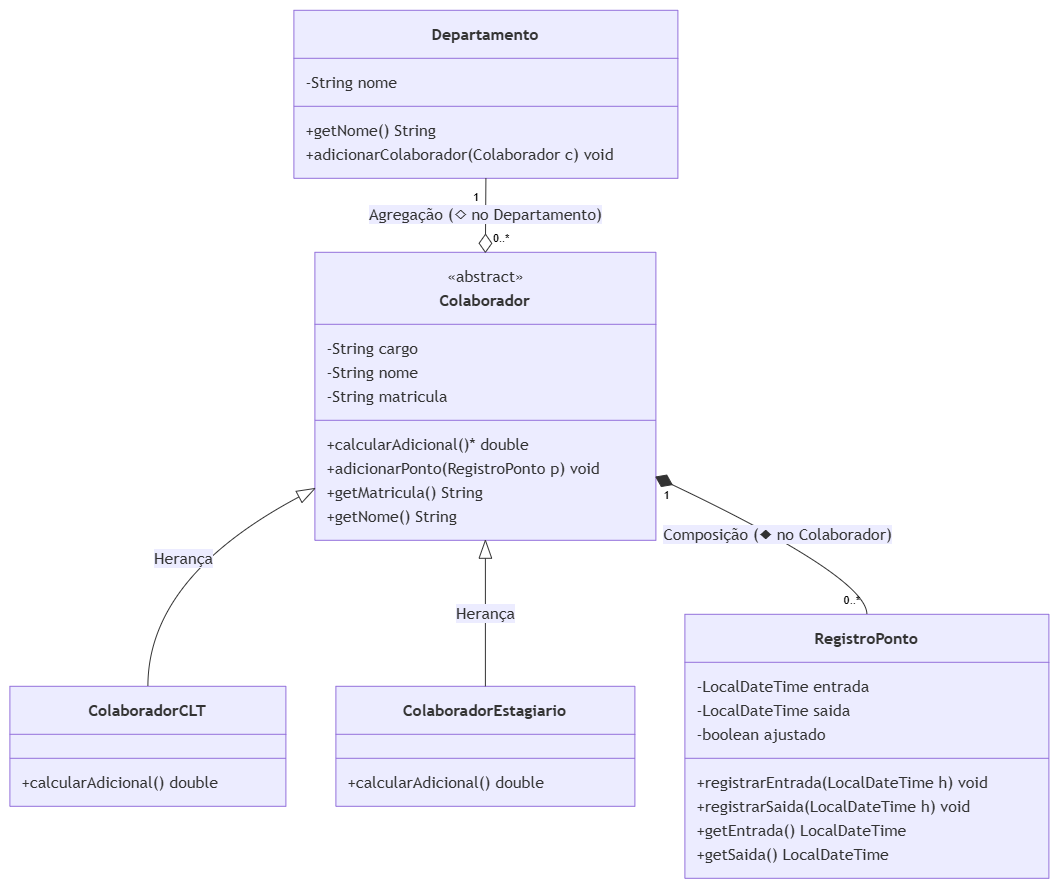

The diagram above was exported from draw.io. Its source (the exported page's mxGraphModel, read from the mxfile embedded in the PNG):
<mxGraphModel dx="2117" dy="2371" grid="1" gridSize="10" guides="1" tooltips="1" connect="1" arrows="1" fold="1" page="1" pageScale="1" pageWidth="827" pageHeight="1169" math="0" shadow="0">
  <root>
    <mxCell id="0" />
    <mxCell id="1" parent="0" />
    <UserObject label="" mermaidData="{&#10;  &quot;data&quot;: &quot;classDiagram\n    class Departamento {\n        -String nome\n        +getNome() String\n        +adicionarColaborador(Colaborador c) void\n    }\n\n    class Colaborador {\n        &lt;&lt;abstract&gt;&gt;\n        -String cargo\n        -String nome\n        -String matricula\n        +calcularAdicional()* double\n        +adicionarPonto(RegistroPonto p) void\n        +getMatricula() String\n        +getNome() String\n    }\n\n    class ColaboradorCLT {\n        +calcularAdicional() double\n    }\n\n    class ColaboradorEstagiario {\n        +calcularAdicional() double\n    }\n\n    class RegistroPonto {\n        -LocalDateTime entrada\n        -LocalDateTime saida\n        -boolean ajustado\n        +registrarEntrada(LocalDateTime h) void\n        +registrarSaida(LocalDateTime h) void\n        +getEntrada() LocalDateTime\n        +getSaida() LocalDateTime\n    }\n\n    Departamento \&quot;1\&quot; --o \&quot;0..*\&quot; Colaborador : Agregação (◇ no Departamento)\n    Colaborador &lt;|-- ColaboradorCLT : Herança\n    Colaborador &lt;|-- ColaboradorEstagiario : Herança\n    Colaborador \&quot;1\&quot; *-- \&quot;0..*\&quot; RegistroPonto : Composição (◆ no Colaborador)&quot;,&#10;  &quot;config&quot;: null&#10;}" id="FH7gabFyce4Le_DhM6Sg-324">
      <mxCell connectable="0" parent="1" style="group;transparentBounds=1;editIcon=1;lockedGroup=0;groupPadding=10;" vertex="1">
        <mxGeometry as="geometry" />
      </mxCell>
    </UserObject>
    <UserObject label="&lt;b&gt;Departamento&lt;/b&gt;" mermaidId="n:Departamento" mermaidBaseStyle="swimlane;html=1;fontStyle=1;fontSize=16;align=center;verticalAlign=middle;horizontal=1;childLayout=stackLayout;startSize=48;horizontalStack=0;resizeParent=1;resizeParentMax=0;resizeLast=0;collapsible=0;marginTop=12;marginBottom=12;stackSpacing=0;swimlaneFillColor=light-dark(#ECECFF,#1f2020);whiteSpace=wrap;fillColor=light-dark(#ECECFF,#1f2020);strokeColor=light-dark(#9370DB,#cccccc);fontColor=light-dark(#333333,#cccccc);fontFamily=Trebuchet MS,Verdana,Arial,sans-serif;" mermaidBaseValue="&lt;b&gt;Departamento&lt;/b&gt;" id="FH7gabFyce4Le_DhM6Sg-325">
      <mxCell parent="FH7gabFyce4Le_DhM6Sg-324" style="swimlane;html=1;fontStyle=1;fontSize=16;align=center;verticalAlign=middle;horizontal=1;childLayout=stackLayout;startSize=48;horizontalStack=0;resizeParent=1;resizeParentMax=0;resizeLast=0;collapsible=0;marginTop=12;marginBottom=12;stackSpacing=0;swimlaneFillColor=light-dark(#ECECFF,#1f2020);whiteSpace=wrap;fillColor=light-dark(#ECECFF,#1f2020);strokeColor=light-dark(#9370DB,#cccccc);fontColor=light-dark(#333333,#cccccc);fontFamily=Trebuchet MS,Verdana,Arial,sans-serif;" vertex="1">
        <mxGeometry height="168" width="384" x="154" y="-110" as="geometry" />
      </mxCell>
    </UserObject>
    <mxCell id="FH7gabFyce4Le_DhM6Sg-326" parent="FH7gabFyce4Le_DhM6Sg-325" style="text;fontSize=16;strokeColor=none;fillColor=none;align=left;verticalAlign=middle;spacingLeft=10;spacingRight=12;spacingBottom=2;overflow=hidden;rotatable=0;points=[[0,0.5],[1,0.5]];portConstraint=eastwest;fontFamily=Trebuchet MS,Verdana,Arial,sans-serif;fontColor=light-dark(#333333,#cccccc);" value="-String nome" vertex="1">
      <mxGeometry height="24" width="384" y="60" as="geometry" />
    </mxCell>
    <mxCell id="FH7gabFyce4Le_DhM6Sg-327" parent="FH7gabFyce4Le_DhM6Sg-325" style="line;strokeWidth=1;fillColor=none;spacingLeft=3;spacingRight=3;rotatable=0;points=[];strokeColor=inherit;" vertex="1">
      <mxGeometry height="24" width="384" y="84" as="geometry" />
    </mxCell>
    <mxCell id="FH7gabFyce4Le_DhM6Sg-328" parent="FH7gabFyce4Le_DhM6Sg-325" style="text;fontSize=16;strokeColor=none;fillColor=none;align=left;verticalAlign=middle;spacingLeft=10;spacingRight=12;spacingBottom=2;overflow=hidden;rotatable=0;points=[[0,0.5],[1,0.5]];portConstraint=eastwest;fontFamily=Trebuchet MS,Verdana,Arial,sans-serif;fontColor=light-dark(#333333,#cccccc);" value="+getNome() String" vertex="1">
      <mxGeometry height="24" width="384" y="108" as="geometry" />
    </mxCell>
    <mxCell id="FH7gabFyce4Le_DhM6Sg-329" parent="FH7gabFyce4Le_DhM6Sg-325" style="text;fontSize=16;strokeColor=none;fillColor=none;align=left;verticalAlign=middle;spacingLeft=10;spacingRight=12;spacingBottom=2;overflow=hidden;rotatable=0;points=[[0,0.5],[1,0.5]];portConstraint=eastwest;fontFamily=Trebuchet MS,Verdana,Arial,sans-serif;fontColor=light-dark(#333333,#cccccc);" value="+adicionarColaborador(Colaborador c) void" vertex="1">
      <mxGeometry height="24" width="384" y="132" as="geometry" />
    </mxCell>
    <UserObject label="&lt;b&gt;Colaborador&lt;/b&gt;" mermaidId="n:Colaborador" mermaidBaseStyle="swimlane;html=1;fontStyle=1;fontSize=16;align=center;verticalAlign=middle;horizontal=1;childLayout=stackLayout;startSize=72;horizontalStack=0;resizeParent=1;resizeParentMax=0;resizeLast=0;collapsible=0;marginTop=12;marginBottom=12;stackSpacing=0;swimlaneFillColor=light-dark(#ECECFF,#1f2020);whiteSpace=wrap;spacingTop=24;fillColor=light-dark(#ECECFF,#1f2020);strokeColor=light-dark(#9370DB,#cccccc);fontColor=light-dark(#333333,#cccccc);fontFamily=Trebuchet MS,Verdana,Arial,sans-serif;" mermaidBaseValue="&lt;b&gt;Colaborador&lt;/b&gt;" id="FH7gabFyce4Le_DhM6Sg-330">
      <mxCell parent="FH7gabFyce4Le_DhM6Sg-324" style="swimlane;html=1;fontStyle=1;fontSize=16;align=center;verticalAlign=middle;horizontal=1;childLayout=stackLayout;startSize=72;horizontalStack=0;resizeParent=1;resizeParentMax=0;resizeLast=0;collapsible=0;marginTop=12;marginBottom=12;stackSpacing=0;swimlaneFillColor=light-dark(#ECECFF,#1f2020);whiteSpace=wrap;spacingTop=24;fillColor=light-dark(#ECECFF,#1f2020);strokeColor=light-dark(#9370DB,#cccccc);fontColor=light-dark(#333333,#cccccc);fontFamily=Trebuchet MS,Verdana,Arial,sans-serif;" vertex="1">
        <mxGeometry height="288" width="341" x="175" y="132" as="geometry" />
      </mxCell>
    </UserObject>
    <mxCell id="FH7gabFyce4Le_DhM6Sg-331" parent="FH7gabFyce4Le_DhM6Sg-330" style="text;html=1;strokeColor=none;fillColor=none;align=center;verticalAlign=middle;fontSize=16;movable=0;resizable=0;rotatable=0;points=[];fontFamily=Trebuchet MS,Verdana,Arial,sans-serif;fontColor=light-dark(#333333,#cccccc);" value="«abstract»" vertex="1">
      <mxGeometry height="24" width="341" y="12" as="geometry" />
    </mxCell>
    <mxCell id="FH7gabFyce4Le_DhM6Sg-332" parent="FH7gabFyce4Le_DhM6Sg-330" style="text;fontSize=16;strokeColor=none;fillColor=none;align=left;verticalAlign=middle;spacingLeft=10;spacingRight=12;spacingBottom=2;overflow=hidden;rotatable=0;points=[[0,0.5],[1,0.5]];portConstraint=eastwest;fontFamily=Trebuchet MS,Verdana,Arial,sans-serif;fontColor=light-dark(#333333,#cccccc);" value="-String cargo" vertex="1">
      <mxGeometry height="24" width="341" y="84" as="geometry" />
    </mxCell>
    <mxCell id="FH7gabFyce4Le_DhM6Sg-333" parent="FH7gabFyce4Le_DhM6Sg-330" style="text;fontSize=16;strokeColor=none;fillColor=none;align=left;verticalAlign=middle;spacingLeft=10;spacingRight=12;spacingBottom=2;overflow=hidden;rotatable=0;points=[[0,0.5],[1,0.5]];portConstraint=eastwest;fontFamily=Trebuchet MS,Verdana,Arial,sans-serif;fontColor=light-dark(#333333,#cccccc);" value="-String nome" vertex="1">
      <mxGeometry height="24" width="341" y="108" as="geometry" />
    </mxCell>
    <mxCell id="FH7gabFyce4Le_DhM6Sg-334" parent="FH7gabFyce4Le_DhM6Sg-330" style="text;fontSize=16;strokeColor=none;fillColor=none;align=left;verticalAlign=middle;spacingLeft=10;spacingRight=12;spacingBottom=2;overflow=hidden;rotatable=0;points=[[0,0.5],[1,0.5]];portConstraint=eastwest;fontFamily=Trebuchet MS,Verdana,Arial,sans-serif;fontColor=light-dark(#333333,#cccccc);" value="-String matricula" vertex="1">
      <mxGeometry height="24" width="341" y="132" as="geometry" />
    </mxCell>
    <mxCell id="FH7gabFyce4Le_DhM6Sg-335" parent="FH7gabFyce4Le_DhM6Sg-330" style="line;strokeWidth=1;fillColor=none;spacingLeft=3;spacingRight=3;rotatable=0;points=[];strokeColor=inherit;" vertex="1">
      <mxGeometry height="24" width="341" y="156" as="geometry" />
    </mxCell>
    <mxCell id="FH7gabFyce4Le_DhM6Sg-336" parent="FH7gabFyce4Le_DhM6Sg-330" style="text;fontSize=16;strokeColor=none;fillColor=none;align=left;verticalAlign=middle;spacingLeft=10;spacingRight=12;spacingBottom=2;overflow=hidden;rotatable=0;points=[[0,0.5],[1,0.5]];portConstraint=eastwest;fontFamily=Trebuchet MS,Verdana,Arial,sans-serif;fontColor=light-dark(#333333,#cccccc);" value="+calcularAdicional()* double" vertex="1">
      <mxGeometry height="24" width="341" y="180" as="geometry" />
    </mxCell>
    <mxCell id="FH7gabFyce4Le_DhM6Sg-337" parent="FH7gabFyce4Le_DhM6Sg-330" style="text;fontSize=16;strokeColor=none;fillColor=none;align=left;verticalAlign=middle;spacingLeft=10;spacingRight=12;spacingBottom=2;overflow=hidden;rotatable=0;points=[[0,0.5],[1,0.5]];portConstraint=eastwest;fontFamily=Trebuchet MS,Verdana,Arial,sans-serif;fontColor=light-dark(#333333,#cccccc);" value="+adicionarPonto(RegistroPonto p) void" vertex="1">
      <mxGeometry height="24" width="341" y="204" as="geometry" />
    </mxCell>
    <mxCell id="FH7gabFyce4Le_DhM6Sg-338" parent="FH7gabFyce4Le_DhM6Sg-330" style="text;fontSize=16;strokeColor=none;fillColor=none;align=left;verticalAlign=middle;spacingLeft=10;spacingRight=12;spacingBottom=2;overflow=hidden;rotatable=0;points=[[0,0.5],[1,0.5]];portConstraint=eastwest;fontFamily=Trebuchet MS,Verdana,Arial,sans-serif;fontColor=light-dark(#333333,#cccccc);" value="+getMatricula() String" vertex="1">
      <mxGeometry height="24" width="341" y="228" as="geometry" />
    </mxCell>
    <mxCell id="FH7gabFyce4Le_DhM6Sg-339" parent="FH7gabFyce4Le_DhM6Sg-330" style="text;fontSize=16;strokeColor=none;fillColor=none;align=left;verticalAlign=middle;spacingLeft=10;spacingRight=12;spacingBottom=2;overflow=hidden;rotatable=0;points=[[0,0.5],[1,0.5]];portConstraint=eastwest;fontFamily=Trebuchet MS,Verdana,Arial,sans-serif;fontColor=light-dark(#333333,#cccccc);" value="+getNome() String" vertex="1">
      <mxGeometry height="24" width="341" y="252" as="geometry" />
    </mxCell>
    <UserObject label="&lt;b&gt;ColaboradorCLT&lt;/b&gt;" mermaidId="n:ColaboradorCLT" mermaidBaseStyle="swimlane;html=1;fontStyle=1;fontSize=16;align=center;verticalAlign=middle;horizontal=1;childLayout=stackLayout;startSize=48;horizontalStack=0;resizeParent=1;resizeParentMax=0;resizeLast=0;collapsible=0;marginTop=12;marginBottom=12;stackSpacing=0;swimlaneFillColor=light-dark(#ECECFF,#1f2020);whiteSpace=wrap;fillColor=light-dark(#ECECFF,#1f2020);strokeColor=light-dark(#9370DB,#cccccc);fontColor=light-dark(#333333,#cccccc);fontFamily=Trebuchet MS,Verdana,Arial,sans-serif;" mermaidBaseValue="&lt;b&gt;ColaboradorCLT&lt;/b&gt;" id="FH7gabFyce4Le_DhM6Sg-340">
      <mxCell parent="FH7gabFyce4Le_DhM6Sg-324" style="swimlane;html=1;fontStyle=1;fontSize=16;align=center;verticalAlign=middle;horizontal=1;childLayout=stackLayout;startSize=48;horizontalStack=0;resizeParent=1;resizeParentMax=0;resizeLast=0;collapsible=0;marginTop=12;marginBottom=12;stackSpacing=0;swimlaneFillColor=light-dark(#ECECFF,#1f2020);whiteSpace=wrap;fillColor=light-dark(#ECECFF,#1f2020);strokeColor=light-dark(#9370DB,#cccccc);fontColor=light-dark(#333333,#cccccc);fontFamily=Trebuchet MS,Verdana,Arial,sans-serif;" vertex="1">
        <mxGeometry height="120" width="276" x="-130" y="566" as="geometry" />
      </mxCell>
    </UserObject>
    <mxCell id="FH7gabFyce4Le_DhM6Sg-341" parent="FH7gabFyce4Le_DhM6Sg-340" style="line;strokeWidth=1;fillColor=none;spacingLeft=3;spacingRight=3;rotatable=0;points=[];strokeColor=inherit;" vertex="1">
      <mxGeometry height="24" width="276" y="60" as="geometry" />
    </mxCell>
    <mxCell id="FH7gabFyce4Le_DhM6Sg-342" parent="FH7gabFyce4Le_DhM6Sg-340" style="text;fontSize=16;strokeColor=none;fillColor=none;align=left;verticalAlign=middle;spacingLeft=10;spacingRight=12;spacingBottom=2;overflow=hidden;rotatable=0;points=[[0,0.5],[1,0.5]];portConstraint=eastwest;fontFamily=Trebuchet MS,Verdana,Arial,sans-serif;fontColor=light-dark(#333333,#cccccc);" value="+calcularAdicional() double" vertex="1">
      <mxGeometry height="24" width="276" y="84" as="geometry" />
    </mxCell>
    <UserObject label="&lt;b&gt;ColaboradorEstagiario&lt;/b&gt;" mermaidId="n:ColaboradorEstagiario" mermaidBaseStyle="swimlane;html=1;fontStyle=1;fontSize=16;align=center;verticalAlign=middle;horizontal=1;childLayout=stackLayout;startSize=48;horizontalStack=0;resizeParent=1;resizeParentMax=0;resizeLast=0;collapsible=0;marginTop=12;marginBottom=12;stackSpacing=0;swimlaneFillColor=light-dark(#ECECFF,#1f2020);whiteSpace=wrap;fillColor=light-dark(#ECECFF,#1f2020);strokeColor=light-dark(#9370DB,#cccccc);fontColor=light-dark(#333333,#cccccc);fontFamily=Trebuchet MS,Verdana,Arial,sans-serif;" mermaidBaseValue="&lt;b&gt;ColaboradorEstagiario&lt;/b&gt;" id="FH7gabFyce4Le_DhM6Sg-343">
      <mxCell parent="FH7gabFyce4Le_DhM6Sg-324" style="swimlane;html=1;fontStyle=1;fontSize=16;align=center;verticalAlign=middle;horizontal=1;childLayout=stackLayout;startSize=48;horizontalStack=0;resizeParent=1;resizeParentMax=0;resizeLast=0;collapsible=0;marginTop=12;marginBottom=12;stackSpacing=0;swimlaneFillColor=light-dark(#ECECFF,#1f2020);whiteSpace=wrap;fillColor=light-dark(#ECECFF,#1f2020);strokeColor=light-dark(#9370DB,#cccccc);fontColor=light-dark(#333333,#cccccc);fontFamily=Trebuchet MS,Verdana,Arial,sans-serif;" vertex="1">
        <mxGeometry height="120" width="299" x="196" y="566" as="geometry" />
      </mxCell>
    </UserObject>
    <mxCell id="FH7gabFyce4Le_DhM6Sg-344" parent="FH7gabFyce4Le_DhM6Sg-343" style="line;strokeWidth=1;fillColor=none;spacingLeft=3;spacingRight=3;rotatable=0;points=[];strokeColor=inherit;" vertex="1">
      <mxGeometry height="24" width="299" y="60" as="geometry" />
    </mxCell>
    <mxCell id="FH7gabFyce4Le_DhM6Sg-345" parent="FH7gabFyce4Le_DhM6Sg-343" style="text;fontSize=16;strokeColor=none;fillColor=none;align=left;verticalAlign=middle;spacingLeft=10;spacingRight=12;spacingBottom=2;overflow=hidden;rotatable=0;points=[[0,0.5],[1,0.5]];portConstraint=eastwest;fontFamily=Trebuchet MS,Verdana,Arial,sans-serif;fontColor=light-dark(#333333,#cccccc);" value="+calcularAdicional() double" vertex="1">
      <mxGeometry height="24" width="299" y="84" as="geometry" />
    </mxCell>
    <UserObject label="&lt;b&gt;RegistroPonto&lt;/b&gt;" mermaidId="n:RegistroPonto" mermaidBaseStyle="swimlane;html=1;fontStyle=1;fontSize=16;align=center;verticalAlign=middle;horizontal=1;childLayout=stackLayout;startSize=48;horizontalStack=0;resizeParent=1;resizeParentMax=0;resizeLast=0;collapsible=0;marginTop=12;marginBottom=12;stackSpacing=0;swimlaneFillColor=light-dark(#ECECFF,#1f2020);whiteSpace=wrap;fillColor=light-dark(#ECECFF,#1f2020);strokeColor=light-dark(#9370DB,#cccccc);fontColor=light-dark(#333333,#cccccc);fontFamily=Trebuchet MS,Verdana,Arial,sans-serif;" mermaidBaseValue="&lt;b&gt;RegistroPonto&lt;/b&gt;" id="FH7gabFyce4Le_DhM6Sg-346">
      <mxCell parent="FH7gabFyce4Le_DhM6Sg-324" style="swimlane;html=1;fontStyle=1;fontSize=16;align=center;verticalAlign=middle;horizontal=1;childLayout=stackLayout;startSize=48;horizontalStack=0;resizeParent=1;resizeParentMax=0;resizeLast=0;collapsible=0;marginTop=12;marginBottom=12;stackSpacing=0;swimlaneFillColor=light-dark(#ECECFF,#1f2020);whiteSpace=wrap;fillColor=light-dark(#ECECFF,#1f2020);strokeColor=light-dark(#9370DB,#cccccc);fontColor=light-dark(#333333,#cccccc);fontFamily=Trebuchet MS,Verdana,Arial,sans-serif;" vertex="1">
        <mxGeometry height="264" width="364" x="545" y="494" as="geometry" />
      </mxCell>
    </UserObject>
    <mxCell id="FH7gabFyce4Le_DhM6Sg-347" parent="FH7gabFyce4Le_DhM6Sg-346" style="text;fontSize=16;strokeColor=none;fillColor=none;align=left;verticalAlign=middle;spacingLeft=10;spacingRight=12;spacingBottom=2;overflow=hidden;rotatable=0;points=[[0,0.5],[1,0.5]];portConstraint=eastwest;fontFamily=Trebuchet MS,Verdana,Arial,sans-serif;fontColor=light-dark(#333333,#cccccc);" value="-LocalDateTime entrada" vertex="1">
      <mxGeometry height="24" width="364" y="60" as="geometry" />
    </mxCell>
    <mxCell id="FH7gabFyce4Le_DhM6Sg-348" parent="FH7gabFyce4Le_DhM6Sg-346" style="text;fontSize=16;strokeColor=none;fillColor=none;align=left;verticalAlign=middle;spacingLeft=10;spacingRight=12;spacingBottom=2;overflow=hidden;rotatable=0;points=[[0,0.5],[1,0.5]];portConstraint=eastwest;fontFamily=Trebuchet MS,Verdana,Arial,sans-serif;fontColor=light-dark(#333333,#cccccc);" value="-LocalDateTime saida" vertex="1">
      <mxGeometry height="24" width="364" y="84" as="geometry" />
    </mxCell>
    <mxCell id="FH7gabFyce4Le_DhM6Sg-349" parent="FH7gabFyce4Le_DhM6Sg-346" style="text;fontSize=16;strokeColor=none;fillColor=none;align=left;verticalAlign=middle;spacingLeft=10;spacingRight=12;spacingBottom=2;overflow=hidden;rotatable=0;points=[[0,0.5],[1,0.5]];portConstraint=eastwest;fontFamily=Trebuchet MS,Verdana,Arial,sans-serif;fontColor=light-dark(#333333,#cccccc);" value="-boolean ajustado" vertex="1">
      <mxGeometry height="24" width="364" y="108" as="geometry" />
    </mxCell>
    <mxCell id="FH7gabFyce4Le_DhM6Sg-350" parent="FH7gabFyce4Le_DhM6Sg-346" style="line;strokeWidth=1;fillColor=none;spacingLeft=3;spacingRight=3;rotatable=0;points=[];strokeColor=inherit;" vertex="1">
      <mxGeometry height="24" width="364" y="132" as="geometry" />
    </mxCell>
    <mxCell id="FH7gabFyce4Le_DhM6Sg-351" parent="FH7gabFyce4Le_DhM6Sg-346" style="text;fontSize=16;strokeColor=none;fillColor=none;align=left;verticalAlign=middle;spacingLeft=10;spacingRight=12;spacingBottom=2;overflow=hidden;rotatable=0;points=[[0,0.5],[1,0.5]];portConstraint=eastwest;fontFamily=Trebuchet MS,Verdana,Arial,sans-serif;fontColor=light-dark(#333333,#cccccc);" value="+registrarEntrada(LocalDateTime h) void" vertex="1">
      <mxGeometry height="24" width="364" y="156" as="geometry" />
    </mxCell>
    <mxCell id="FH7gabFyce4Le_DhM6Sg-352" parent="FH7gabFyce4Le_DhM6Sg-346" style="text;fontSize=16;strokeColor=none;fillColor=none;align=left;verticalAlign=middle;spacingLeft=10;spacingRight=12;spacingBottom=2;overflow=hidden;rotatable=0;points=[[0,0.5],[1,0.5]];portConstraint=eastwest;fontFamily=Trebuchet MS,Verdana,Arial,sans-serif;fontColor=light-dark(#333333,#cccccc);" value="+registrarSaida(LocalDateTime h) void" vertex="1">
      <mxGeometry height="24" width="364" y="180" as="geometry" />
    </mxCell>
    <mxCell id="FH7gabFyce4Le_DhM6Sg-353" parent="FH7gabFyce4Le_DhM6Sg-346" style="text;fontSize=16;strokeColor=none;fillColor=none;align=left;verticalAlign=middle;spacingLeft=10;spacingRight=12;spacingBottom=2;overflow=hidden;rotatable=0;points=[[0,0.5],[1,0.5]];portConstraint=eastwest;fontFamily=Trebuchet MS,Verdana,Arial,sans-serif;fontColor=light-dark(#333333,#cccccc);" value="+getEntrada() LocalDateTime" vertex="1">
      <mxGeometry height="24" width="364" y="204" as="geometry" />
    </mxCell>
    <mxCell id="FH7gabFyce4Le_DhM6Sg-354" parent="FH7gabFyce4Le_DhM6Sg-346" style="text;fontSize=16;strokeColor=none;fillColor=none;align=left;verticalAlign=middle;spacingLeft=10;spacingRight=12;spacingBottom=2;overflow=hidden;rotatable=0;points=[[0,0.5],[1,0.5]];portConstraint=eastwest;fontFamily=Trebuchet MS,Verdana,Arial,sans-serif;fontColor=light-dark(#333333,#cccccc);" value="+getSaida() LocalDateTime" vertex="1">
      <mxGeometry height="24" width="364" y="228" as="geometry" />
    </mxCell>
    <UserObject label="Agregação (◇ no Departamento)" mermaidId="e:Departamento-&gt;Colaborador#0" mermaidBaseStyle="curved=1;startArrow=none;endArrow=mermaidDiamond;endSize=17;endFill=0;strokeColor=light-dark(#333333,#cccccc);html=1;fontSize=16;labelBackgroundColor=light-dark(#ECECFF,#1f2020);fontFamily=Trebuchet MS,Verdana,Arial,sans-serif;fontColor=light-dark(#333333,#cccccc);exitX=0.5;exitY=1;entryX=0.5;entryY=0;" mermaidBaseValue="Agregação (◇ no Departamento)" id="FH7gabFyce4Le_DhM6Sg-355">
      <mxCell edge="1" parent="FH7gabFyce4Le_DhM6Sg-324" source="FH7gabFyce4Le_DhM6Sg-325" style="curved=1;startArrow=none;endArrow=mermaidDiamond;endSize=17;endFill=0;strokeColor=light-dark(#333333,#cccccc);html=1;fontSize=16;labelBackgroundColor=light-dark(#ECECFF,#1f2020);fontFamily=Trebuchet MS,Verdana,Arial,sans-serif;fontColor=light-dark(#333333,#cccccc);exitX=0.5;exitY=1;entryX=0.5;entryY=0;rounded=0;" target="FH7gabFyce4Le_DhM6Sg-330">
        <mxGeometry relative="1" as="geometry">
          <Array as="points" />
        </mxGeometry>
      </mxCell>
    </UserObject>
    <mxCell id="FH7gabFyce4Le_DhM6Sg-356" parent="FH7gabFyce4Le_DhM6Sg-355" style="edgeLabel;resizable=0;labelBackgroundColor=none;fontSize=11;spacing=8;align=right;verticalAlign=top;" value="1" vertex="1">
      <mxGeometry relative="1" x="-1" as="geometry" />
    </mxCell>
    <mxCell id="FH7gabFyce4Le_DhM6Sg-357" parent="FH7gabFyce4Le_DhM6Sg-355" style="edgeLabel;resizable=0;labelBackgroundColor=none;fontSize=11;spacing=8;align=left;verticalAlign=bottom;" value="0..*" vertex="1">
      <mxGeometry relative="1" x="1" as="geometry" />
    </mxCell>
    <UserObject label="Herança" mermaidId="e:Colaborador-&gt;ColaboradorCLT#0" mermaidBaseStyle="curved=1;startArrow=mermaidExtension;startSize=17;startFill=0;endArrow=none;strokeColor=light-dark(#333333,#cccccc);html=1;fontSize=16;labelBackgroundColor=light-dark(#ECECFF,#1f2020);fontFamily=Trebuchet MS,Verdana,Arial,sans-serif;fontColor=light-dark(#333333,#cccccc);exitX=0;exitY=0.82;entryX=0.5;entryY=0;" mermaidBaseValue="Herança" id="FH7gabFyce4Le_DhM6Sg-358">
      <mxCell edge="1" parent="FH7gabFyce4Le_DhM6Sg-324" source="FH7gabFyce4Le_DhM6Sg-330" style="curved=1;startArrow=mermaidExtension;startSize=17;startFill=0;endArrow=none;strokeColor=light-dark(#333333,#cccccc);html=1;fontSize=16;labelBackgroundColor=light-dark(#ECECFF,#1f2020);fontFamily=Trebuchet MS,Verdana,Arial,sans-serif;fontColor=light-dark(#333333,#cccccc);exitX=0;exitY=0.82;entryX=0.5;entryY=0;rounded=0;" target="FH7gabFyce4Le_DhM6Sg-340">
        <mxGeometry relative="1" as="geometry">
          <Array as="points">
            <mxPoint x="8" y="457" />
          </Array>
        </mxGeometry>
      </mxCell>
    </UserObject>
    <UserObject label="Herança" mermaidId="e:Colaborador-&gt;ColaboradorEstagiario#0" mermaidBaseStyle="curved=1;startArrow=mermaidExtension;startSize=17;startFill=0;endArrow=none;strokeColor=light-dark(#333333,#cccccc);html=1;fontSize=16;labelBackgroundColor=light-dark(#ECECFF,#1f2020);fontFamily=Trebuchet MS,Verdana,Arial,sans-serif;fontColor=light-dark(#333333,#cccccc);exitX=0.5;exitY=1;entryX=0.5;entryY=0;" mermaidBaseValue="Herança" id="FH7gabFyce4Le_DhM6Sg-359">
      <mxCell edge="1" parent="FH7gabFyce4Le_DhM6Sg-324" source="FH7gabFyce4Le_DhM6Sg-330" style="curved=1;startArrow=mermaidExtension;startSize=17;startFill=0;endArrow=none;strokeColor=light-dark(#333333,#cccccc);html=1;fontSize=16;labelBackgroundColor=light-dark(#ECECFF,#1f2020);fontFamily=Trebuchet MS,Verdana,Arial,sans-serif;fontColor=light-dark(#333333,#cccccc);exitX=0.5;exitY=1;entryX=0.5;entryY=0;rounded=0;" target="FH7gabFyce4Le_DhM6Sg-343">
        <mxGeometry relative="1" as="geometry">
          <Array as="points" />
        </mxGeometry>
      </mxCell>
    </UserObject>
    <UserObject label="Composição (◆ no Colaborador)" mermaidId="e:Colaborador-&gt;RegistroPonto#0" mermaidBaseStyle="curved=1;startArrow=mermaidDiamond;startSize=17;startFill=1;endArrow=none;strokeColor=light-dark(#333333,#cccccc);html=1;fontSize=16;labelBackgroundColor=light-dark(#ECECFF,#1f2020);fontFamily=Trebuchet MS,Verdana,Arial,sans-serif;fontColor=light-dark(#333333,#cccccc);exitX=1;exitY=0.78;entryX=0.5;entryY=0;" mermaidBaseValue="Composição (◆ no Colaborador)" id="FH7gabFyce4Le_DhM6Sg-360">
      <mxCell edge="1" parent="FH7gabFyce4Le_DhM6Sg-324" source="FH7gabFyce4Le_DhM6Sg-330" style="curved=1;startArrow=mermaidDiamond;startSize=17;startFill=1;endArrow=none;strokeColor=light-dark(#333333,#cccccc);html=1;fontSize=16;labelBackgroundColor=light-dark(#ECECFF,#1f2020);fontFamily=Trebuchet MS,Verdana,Arial,sans-serif;fontColor=light-dark(#333333,#cccccc);exitX=1;exitY=0.78;entryX=0.5;entryY=0;rounded=0;" target="FH7gabFyce4Le_DhM6Sg-346">
        <mxGeometry relative="1" as="geometry">
          <Array as="points">
            <mxPoint x="727" y="457" />
          </Array>
        </mxGeometry>
      </mxCell>
    </UserObject>
    <mxCell id="FH7gabFyce4Le_DhM6Sg-361" parent="FH7gabFyce4Le_DhM6Sg-360" style="edgeLabel;resizable=0;labelBackgroundColor=none;fontSize=11;spacing=8;align=left;verticalAlign=top;" value="1" vertex="1">
      <mxGeometry relative="1" x="-1" as="geometry" />
    </mxCell>
    <mxCell id="FH7gabFyce4Le_DhM6Sg-362" parent="FH7gabFyce4Le_DhM6Sg-360" style="edgeLabel;resizable=0;labelBackgroundColor=none;fontSize=11;spacing=8;align=right;verticalAlign=bottom;" value="0..*" vertex="1">
      <mxGeometry relative="1" x="1" as="geometry" />
    </mxCell>
  </root>
</mxGraphModel>